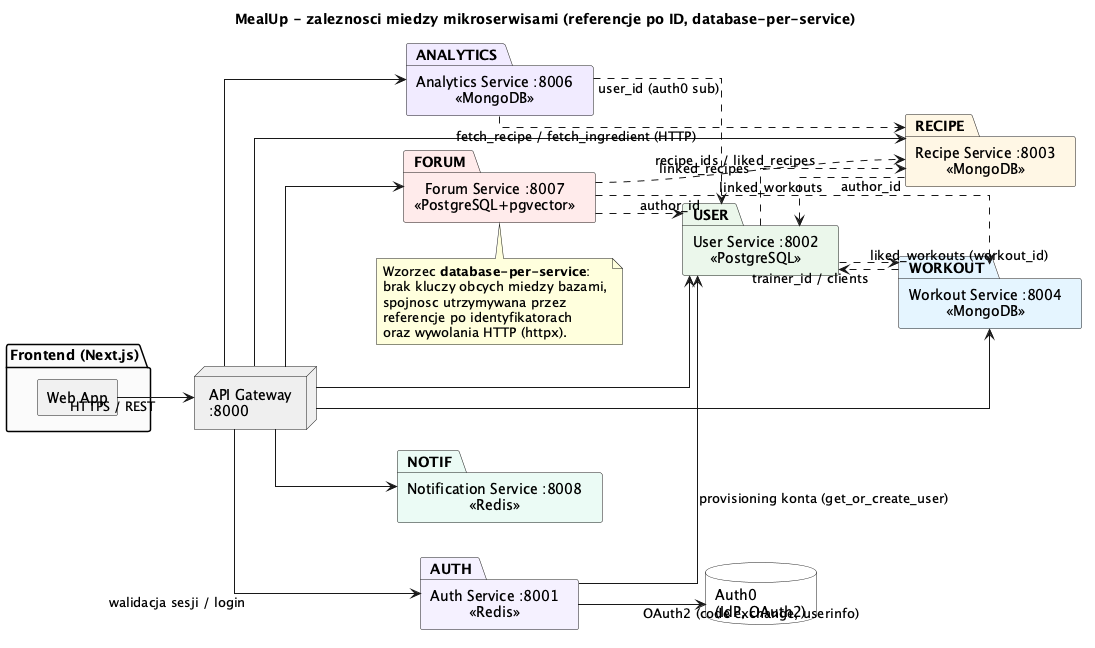

The diagram above was rendered by PlantUML. Its source (embedded in the PNG):
@startuml MealUp_CrossService_Overview
title MealUp - zaleznosci miedzy mikroserwisami (referencje po ID, database-per-service)

skinparam linetype ortho
skinparam defaultFontName "Noto Sans"
skinparam componentStyle rectangle
left to right direction

' ===================== KOMPONENTY (mikroserwisy) =====================
package "Frontend (Next.js)" #FAFAFA {
    [Web App]
}

node "API Gateway\n:8000" as GW #EFEFEF

package "Auth Service :8001\n<<Redis>>" as AUTH #F5F0FF
package "User Service :8002\n<<PostgreSQL>>" as USER #EAF7EA
package "Recipe Service :8003\n<<MongoDB>>" as RECIPE #FFF6E5
package "Workout Service :8004\n<<MongoDB>>" as WORKOUT #E5F4FF
package "Analytics Service :8006\n<<MongoDB>>" as ANALYTICS #F0EAFF
package "Forum Service :8007\n<<PostgreSQL+pgvector>>" as FORUM #FFEAEA
package "Notification Service :8008\n<<Redis>>" as NOTIF #EAFBF4

database "Auth0\n(IdP, OAuth2)" as AUTH0 #FFFFFF

' ===================== PRZEPLYW ZADAN =====================
[Web App] --> GW : HTTPS / REST
GW --> AUTH : walidacja sesji / login
GW --> USER
GW --> RECIPE
GW --> WORKOUT
GW --> ANALYTICS
GW --> FORUM
GW --> NOTIF

AUTH --> AUTH0 : OAuth2 (code exchange, userinfo)
AUTH --> USER : provisioning konta (get_or_create_user)

' ===================== REFERENCJE PO ID (luzne sprzezenie) =====================
USER ..> RECIPE : recipe_ids / liked_recipes
USER ..> WORKOUT : liked_workouts (workout_id)
RECIPE ..> USER : author_id

FORUM ..> USER : author_id
FORUM ..> RECIPE : linked_recipes
FORUM ..> WORKOUT : linked_workouts

WORKOUT ..> USER : trainer_id / clients

ANALYTICS ..> RECIPE : fetch_recipe / fetch_ingredient (HTTP)
ANALYTICS ..> USER : user_id (auth0 sub)

note bottom of FORUM
  Wzorzec **database-per-service**:
  brak kluczy obcych miedzy bazami,
  spojnosc utrzymywana przez
  referencje po identyfikatorach
  oraz wywolania HTTP (httpx).
end note

@enduml